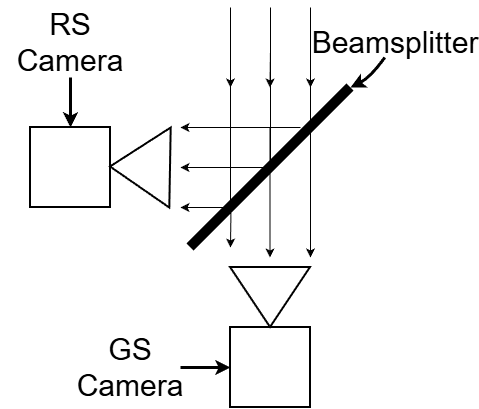

The diagram above was exported from draw.io. Its source (the exported page's mxGraphModel, read from the mxfile embedded in the PNG):
<mxGraphModel dx="1426" dy="777" grid="1" gridSize="10" guides="1" tooltips="1" connect="1" arrows="1" fold="1" page="1" pageScale="1" pageWidth="850" pageHeight="1100" math="0" shadow="0">
  <root>
    <mxCell id="0" />
    <mxCell id="1" parent="0" />
    <mxCell id="9RJv3hI8lGXzbF9TqhEN-1" value="" style="whiteSpace=wrap;html=1;aspect=fixed;strokeWidth=2;" parent="1" vertex="1">
      <mxGeometry x="120" y="480" width="80" height="80" as="geometry" />
    </mxCell>
    <mxCell id="9RJv3hI8lGXzbF9TqhEN-2" value="" style="triangle;whiteSpace=wrap;html=1;rotation=-179;strokeWidth=2;" parent="1" vertex="1">
      <mxGeometry x="200" y="480" width="60" height="80" as="geometry" />
    </mxCell>
    <mxCell id="9RJv3hI8lGXzbF9TqhEN-3" value="" style="whiteSpace=wrap;html=1;aspect=fixed;strokeWidth=2;" parent="1" vertex="1">
      <mxGeometry x="320" y="680" width="80" height="80" as="geometry" />
    </mxCell>
    <mxCell id="9RJv3hI8lGXzbF9TqhEN-4" value="" style="triangle;whiteSpace=wrap;html=1;rotation=90;strokeWidth=2;" parent="1" vertex="1">
      <mxGeometry x="330" y="610" width="60" height="80" as="geometry" />
    </mxCell>
    <mxCell id="9RJv3hI8lGXzbF9TqhEN-5" value="" style="endArrow=none;html=1;rounded=0;strokeWidth=10;" parent="1" edge="1">
      <mxGeometry width="50" height="50" relative="1" as="geometry">
        <mxPoint x="280" y="600" as="sourcePoint" />
        <mxPoint x="440" y="440" as="targetPoint" />
      </mxGeometry>
    </mxCell>
    <mxCell id="9RJv3hI8lGXzbF9TqhEN-6" value="&lt;font style=&quot;font-size: 30px;&quot;&gt;RS Camera&lt;/font&gt;" style="text;html=1;whiteSpace=wrap;strokeColor=none;fillColor=none;align=center;verticalAlign=middle;rounded=0;" parent="1" vertex="1">
      <mxGeometry x="90" y="360" width="140" height="70" as="geometry" />
    </mxCell>
    <mxCell id="9RJv3hI8lGXzbF9TqhEN-7" value="&lt;font style=&quot;font-size: 30px;&quot;&gt;GS Camera&lt;/font&gt;" style="text;html=1;whiteSpace=wrap;strokeColor=none;fillColor=none;align=center;verticalAlign=middle;rounded=0;" parent="1" vertex="1">
      <mxGeometry x="160" y="692.5" width="120" height="55" as="geometry" />
    </mxCell>
    <mxCell id="9RJv3hI8lGXzbF9TqhEN-8" value="&lt;font style=&quot;font-size: 30px;&quot;&gt;Beamsplitter&lt;/font&gt;" style="text;html=1;whiteSpace=wrap;strokeColor=none;fillColor=none;align=center;verticalAlign=middle;rounded=0;" parent="1" vertex="1">
      <mxGeometry x="450" y="380" width="70" height="30" as="geometry" />
    </mxCell>
    <mxCell id="9RJv3hI8lGXzbF9TqhEN-11" value="" style="endArrow=none;html=1;rounded=0;" parent="1" edge="1">
      <mxGeometry width="50" height="50" relative="1" as="geometry">
        <mxPoint x="400" y="360" as="sourcePoint" />
        <mxPoint x="400" y="480" as="targetPoint" />
      </mxGeometry>
    </mxCell>
    <mxCell id="9RJv3hI8lGXzbF9TqhEN-12" value="" style="endArrow=none;html=1;rounded=0;" parent="1" edge="1">
      <mxGeometry width="50" height="50" relative="1" as="geometry">
        <mxPoint x="360" y="360" as="sourcePoint" />
        <mxPoint x="360" y="520" as="targetPoint" />
      </mxGeometry>
    </mxCell>
    <mxCell id="9RJv3hI8lGXzbF9TqhEN-13" value="" style="endArrow=none;html=1;rounded=0;" parent="1" edge="1">
      <mxGeometry width="50" height="50" relative="1" as="geometry">
        <mxPoint x="320" y="360" as="sourcePoint" />
        <mxPoint x="320" y="560" as="targetPoint" />
      </mxGeometry>
    </mxCell>
    <mxCell id="9RJv3hI8lGXzbF9TqhEN-15" value="" style="endArrow=classic;html=1;rounded=0;" parent="1" edge="1">
      <mxGeometry width="50" height="50" relative="1" as="geometry">
        <mxPoint x="400" y="480" as="sourcePoint" />
        <mxPoint x="400" y="610" as="targetPoint" />
      </mxGeometry>
    </mxCell>
    <mxCell id="9RJv3hI8lGXzbF9TqhEN-16" value="" style="endArrow=classic;html=1;rounded=0;" parent="1" edge="1">
      <mxGeometry width="50" height="50" relative="1" as="geometry">
        <mxPoint x="359.5" y="480" as="sourcePoint" />
        <mxPoint x="359.5" y="610" as="targetPoint" />
      </mxGeometry>
    </mxCell>
    <mxCell id="9RJv3hI8lGXzbF9TqhEN-18" value="" style="endArrow=classic;html=1;rounded=0;" parent="1" edge="1">
      <mxGeometry width="50" height="50" relative="1" as="geometry">
        <mxPoint x="320" y="560" as="sourcePoint" />
        <mxPoint x="270" y="560" as="targetPoint" />
      </mxGeometry>
    </mxCell>
    <mxCell id="9RJv3hI8lGXzbF9TqhEN-19" value="" style="endArrow=classic;html=1;rounded=0;" parent="1" edge="1">
      <mxGeometry width="50" height="50" relative="1" as="geometry">
        <mxPoint x="360" y="520" as="sourcePoint" />
        <mxPoint x="270" y="520" as="targetPoint" />
      </mxGeometry>
    </mxCell>
    <mxCell id="9RJv3hI8lGXzbF9TqhEN-20" value="" style="endArrow=classic;html=1;rounded=0;" parent="1" edge="1">
      <mxGeometry width="50" height="50" relative="1" as="geometry">
        <mxPoint x="390" y="480" as="sourcePoint" />
        <mxPoint x="270" y="480" as="targetPoint" />
      </mxGeometry>
    </mxCell>
    <mxCell id="9RJv3hI8lGXzbF9TqhEN-22" value="" style="endArrow=classic;html=1;rounded=0;" parent="1" edge="1">
      <mxGeometry width="50" height="50" relative="1" as="geometry">
        <mxPoint x="320" y="400" as="sourcePoint" />
        <mxPoint x="320" y="440" as="targetPoint" />
      </mxGeometry>
    </mxCell>
    <mxCell id="9RJv3hI8lGXzbF9TqhEN-25" value="" style="endArrow=classic;html=1;rounded=0;" parent="1" edge="1">
      <mxGeometry width="50" height="50" relative="1" as="geometry">
        <mxPoint x="360" y="400" as="sourcePoint" />
        <mxPoint x="359.5" y="440" as="targetPoint" />
      </mxGeometry>
    </mxCell>
    <mxCell id="9RJv3hI8lGXzbF9TqhEN-26" value="" style="endArrow=classic;html=1;rounded=0;" parent="1" edge="1">
      <mxGeometry width="50" height="50" relative="1" as="geometry">
        <mxPoint x="400" y="360" as="sourcePoint" />
        <mxPoint x="400" y="440" as="targetPoint" />
      </mxGeometry>
    </mxCell>
    <mxCell id="9RJv3hI8lGXzbF9TqhEN-27" value="" style="endArrow=classic;html=1;rounded=0;" parent="1" edge="1">
      <mxGeometry width="50" height="50" relative="1" as="geometry">
        <mxPoint x="320.5" y="560" as="sourcePoint" />
        <mxPoint x="320" y="600" as="targetPoint" />
      </mxGeometry>
    </mxCell>
    <mxCell id="ffBQ-r50DzMBKgGxfF8b-1" value="" style="endArrow=classic;html=1;rounded=0;exitX=0.5;exitY=1;exitDx=0;exitDy=0;entryX=0.5;entryY=0;entryDx=0;entryDy=0;curved=1;strokeWidth=3;" edge="1" parent="1" source="9RJv3hI8lGXzbF9TqhEN-6" target="9RJv3hI8lGXzbF9TqhEN-1">
      <mxGeometry width="50" height="50" relative="1" as="geometry">
        <mxPoint x="400" y="560" as="sourcePoint" />
        <mxPoint x="450" y="510" as="targetPoint" />
        <Array as="points" />
      </mxGeometry>
    </mxCell>
    <mxCell id="ffBQ-r50DzMBKgGxfF8b-2" value="" style="endArrow=classic;html=1;rounded=0;curved=1;strokeWidth=3;" edge="1" parent="1" source="9RJv3hI8lGXzbF9TqhEN-8">
      <mxGeometry width="50" height="50" relative="1" as="geometry">
        <mxPoint x="560" y="490" as="sourcePoint" />
        <mxPoint x="440" y="440" as="targetPoint" />
        <Array as="points">
          <mxPoint x="460" y="430" />
        </Array>
      </mxGeometry>
    </mxCell>
    <mxCell id="ffBQ-r50DzMBKgGxfF8b-3" value="" style="endArrow=classic;html=1;rounded=0;entryX=0;entryY=0.5;entryDx=0;entryDy=0;strokeWidth=3;" edge="1" parent="1" target="9RJv3hI8lGXzbF9TqhEN-3">
      <mxGeometry width="50" height="50" relative="1" as="geometry">
        <mxPoint x="270" y="720" as="sourcePoint" />
        <mxPoint x="330" y="670" as="targetPoint" />
      </mxGeometry>
    </mxCell>
  </root>
</mxGraphModel>